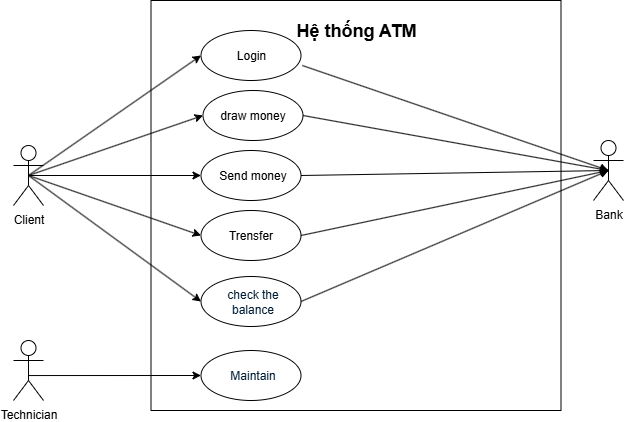

The diagram above was exported from draw.io. Its source (the exported page's mxGraphModel, read from the mxfile embedded in the PNG):
<mxGraphModel dx="1097" dy="1700" grid="1" gridSize="10" guides="1" tooltips="1" connect="1" arrows="1" fold="1" page="1" pageScale="1" pageWidth="850" pageHeight="1100" math="0" shadow="0">
  <root>
    <mxCell id="0" />
    <mxCell id="1" parent="0" />
    <mxCell id="g4NdSN-ebCG9v2U7Fx2P-43" value="Client" style="shape=umlActor;verticalLabelPosition=bottom;verticalAlign=top;html=1;outlineConnect=0;" parent="1" vertex="1">
      <mxGeometry x="50" y="-655" width="30" height="60" as="geometry" />
    </mxCell>
    <mxCell id="g4NdSN-ebCG9v2U7Fx2P-45" value="" style="whiteSpace=wrap;html=1;aspect=fixed;" parent="1" vertex="1">
      <mxGeometry x="187.5" y="-800" width="410" height="410" as="geometry" />
    </mxCell>
    <mxCell id="g4NdSN-ebCG9v2U7Fx2P-50" value="&lt;font style=&quot;font-size: 18px;&quot;&gt;Hệ thống ATM&lt;/font&gt;" style="text;html=1;align=center;verticalAlign=middle;whiteSpace=wrap;rounded=0;fontStyle=1;fontSize=30;" parent="1" vertex="1">
      <mxGeometry x="252.5" y="-790" width="280" height="30" as="geometry" />
    </mxCell>
    <mxCell id="g4NdSN-ebCG9v2U7Fx2P-55" value="" style="ellipse;whiteSpace=wrap;html=1;" parent="1" vertex="1">
      <mxGeometry x="237.5" y="-770" width="100" height="50" as="geometry" />
    </mxCell>
    <mxCell id="g4NdSN-ebCG9v2U7Fx2P-56" value="" style="ellipse;whiteSpace=wrap;html=1;" parent="1" vertex="1">
      <mxGeometry x="239.5" y="-710" width="100" height="50" as="geometry" />
    </mxCell>
    <mxCell id="g4NdSN-ebCG9v2U7Fx2P-61" value="Login" style="text;html=1;align=center;verticalAlign=middle;whiteSpace=wrap;rounded=0;" parent="1" vertex="1">
      <mxGeometry x="256.5" y="-760" width="62" height="30" as="geometry" />
    </mxCell>
    <mxCell id="g4NdSN-ebCG9v2U7Fx2P-83" value="" style="endArrow=classic;html=1;rounded=0;exitX=0.5;exitY=0.5;exitDx=0;exitDy=0;exitPerimeter=0;entryX=0;entryY=0.5;entryDx=0;entryDy=0;" parent="1" source="g4NdSN-ebCG9v2U7Fx2P-43" target="g4NdSN-ebCG9v2U7Fx2P-55" edge="1">
      <mxGeometry width="50" height="50" relative="1" as="geometry">
        <mxPoint x="80" y="-620" as="sourcePoint" />
        <mxPoint x="250" y="-670" as="targetPoint" />
      </mxGeometry>
    </mxCell>
    <mxCell id="g4NdSN-ebCG9v2U7Fx2P-84" value="" style="endArrow=classic;html=1;rounded=0;exitX=0.5;exitY=0.5;exitDx=0;exitDy=0;exitPerimeter=0;entryX=0;entryY=0.5;entryDx=0;entryDy=0;" parent="1" source="g4NdSN-ebCG9v2U7Fx2P-43" target="g4NdSN-ebCG9v2U7Fx2P-56" edge="1">
      <mxGeometry width="50" height="50" relative="1" as="geometry">
        <mxPoint x="220" y="-542" as="sourcePoint" />
        <mxPoint x="350" y="-660" as="targetPoint" />
      </mxGeometry>
    </mxCell>
    <mxCell id="g4NdSN-ebCG9v2U7Fx2P-62" value="draw money" style="text;html=1;align=center;verticalAlign=middle;whiteSpace=wrap;rounded=0;" parent="1" vertex="1">
      <mxGeometry x="248" y="-700" width="83" height="30" as="geometry" />
    </mxCell>
    <mxCell id="3RKcA7T4iZ-rjZH2r5I0-6" value="" style="ellipse;whiteSpace=wrap;html=1;" vertex="1" parent="1">
      <mxGeometry x="237.5" y="-650" width="100" height="50" as="geometry" />
    </mxCell>
    <mxCell id="3RKcA7T4iZ-rjZH2r5I0-7" value="" style="ellipse;whiteSpace=wrap;html=1;" vertex="1" parent="1">
      <mxGeometry x="237.5" y="-590" width="100" height="50" as="geometry" />
    </mxCell>
    <mxCell id="3RKcA7T4iZ-rjZH2r5I0-10" value="" style="ellipse;whiteSpace=wrap;html=1;" vertex="1" parent="1">
      <mxGeometry x="237.5" y="-524" width="100" height="50" as="geometry" />
    </mxCell>
    <mxCell id="3RKcA7T4iZ-rjZH2r5I0-11" value="Bank" style="shape=umlActor;verticalLabelPosition=bottom;verticalAlign=top;html=1;outlineConnect=0;" vertex="1" parent="1">
      <mxGeometry x="630" y="-660" width="30" height="60" as="geometry" />
    </mxCell>
    <mxCell id="3RKcA7T4iZ-rjZH2r5I0-12" value="Send money" style="text;html=1;align=center;verticalAlign=middle;whiteSpace=wrap;rounded=0;" vertex="1" parent="1">
      <mxGeometry x="248" y="-640" width="83" height="30" as="geometry" />
    </mxCell>
    <mxCell id="3RKcA7T4iZ-rjZH2r5I0-13" value="Trensfer" style="text;html=1;align=center;verticalAlign=middle;whiteSpace=wrap;rounded=0;" vertex="1" parent="1">
      <mxGeometry x="246" y="-580" width="83" height="30" as="geometry" />
    </mxCell>
    <mxCell id="3RKcA7T4iZ-rjZH2r5I0-14" value="&lt;span style=&quot;color: rgb(0, 29, 53); font-family: &amp;quot;Google Sans&amp;quot;, Arial, sans-serif; text-align: start; background-color: rgb(255, 255, 255);&quot;&gt;&lt;font&gt;check the balance&lt;/font&gt;&lt;/span&gt;" style="text;html=1;align=center;verticalAlign=middle;whiteSpace=wrap;rounded=0;" vertex="1" parent="1">
      <mxGeometry x="248" y="-514" width="83" height="30" as="geometry" />
    </mxCell>
    <mxCell id="3RKcA7T4iZ-rjZH2r5I0-15" style="edgeStyle=orthogonalEdgeStyle;rounded=0;orthogonalLoop=1;jettySize=auto;html=1;entryX=0;entryY=0.5;entryDx=0;entryDy=0;exitX=0.5;exitY=0.5;exitDx=0;exitDy=0;exitPerimeter=0;" edge="1" parent="1" source="g4NdSN-ebCG9v2U7Fx2P-43" target="3RKcA7T4iZ-rjZH2r5I0-6">
      <mxGeometry relative="1" as="geometry" />
    </mxCell>
    <mxCell id="3RKcA7T4iZ-rjZH2r5I0-17" value="" style="endArrow=classic;html=1;rounded=0;entryX=0;entryY=0.5;entryDx=0;entryDy=0;exitX=0.5;exitY=0.5;exitDx=0;exitDy=0;exitPerimeter=0;" edge="1" parent="1" source="g4NdSN-ebCG9v2U7Fx2P-43" target="3RKcA7T4iZ-rjZH2r5I0-7">
      <mxGeometry width="50" height="50" relative="1" as="geometry">
        <mxPoint x="150" y="-600" as="sourcePoint" />
        <mxPoint x="325" y="-660" as="targetPoint" />
      </mxGeometry>
    </mxCell>
    <mxCell id="3RKcA7T4iZ-rjZH2r5I0-18" value="" style="endArrow=classic;html=1;rounded=0;entryX=0;entryY=0.5;entryDx=0;entryDy=0;exitX=0.5;exitY=0.5;exitDx=0;exitDy=0;exitPerimeter=0;" edge="1" parent="1" source="g4NdSN-ebCG9v2U7Fx2P-43" target="3RKcA7T4iZ-rjZH2r5I0-10">
      <mxGeometry width="50" height="50" relative="1" as="geometry">
        <mxPoint x="130" y="-590" as="sourcePoint" />
        <mxPoint x="303" y="-530" as="targetPoint" />
      </mxGeometry>
    </mxCell>
    <mxCell id="3RKcA7T4iZ-rjZH2r5I0-19" value="" style="ellipse;whiteSpace=wrap;html=1;" vertex="1" parent="1">
      <mxGeometry x="237.5" y="-450" width="100" height="50" as="geometry" />
    </mxCell>
    <mxCell id="3RKcA7T4iZ-rjZH2r5I0-21" value="" style="endArrow=classic;html=1;rounded=0;exitX=1.013;exitY=0.7;exitDx=0;exitDy=0;exitPerimeter=0;entryX=0.5;entryY=0.5;entryDx=0;entryDy=0;entryPerimeter=0;" edge="1" parent="1" source="g4NdSN-ebCG9v2U7Fx2P-55" target="3RKcA7T4iZ-rjZH2r5I0-11">
      <mxGeometry width="50" height="50" relative="1" as="geometry">
        <mxPoint x="210" y="-610" as="sourcePoint" />
        <mxPoint x="383" y="-730" as="targetPoint" />
      </mxGeometry>
    </mxCell>
    <mxCell id="3RKcA7T4iZ-rjZH2r5I0-22" value="" style="endArrow=classic;html=1;rounded=0;exitX=1;exitY=0.5;exitDx=0;exitDy=0;entryX=0.5;entryY=0.5;entryDx=0;entryDy=0;entryPerimeter=0;" edge="1" parent="1" source="g4NdSN-ebCG9v2U7Fx2P-56" target="3RKcA7T4iZ-rjZH2r5I0-11">
      <mxGeometry width="50" height="50" relative="1" as="geometry">
        <mxPoint x="510" y="-670" as="sourcePoint" />
        <mxPoint x="816" y="-565" as="targetPoint" />
      </mxGeometry>
    </mxCell>
    <mxCell id="3RKcA7T4iZ-rjZH2r5I0-23" value="" style="endArrow=classic;html=1;rounded=0;exitX=1;exitY=0.5;exitDx=0;exitDy=0;entryX=0.5;entryY=0.5;entryDx=0;entryDy=0;entryPerimeter=0;" edge="1" parent="1" source="3RKcA7T4iZ-rjZH2r5I0-6" target="3RKcA7T4iZ-rjZH2r5I0-11">
      <mxGeometry width="50" height="50" relative="1" as="geometry">
        <mxPoint x="450" y="-610" as="sourcePoint" />
        <mxPoint x="756" y="-505" as="targetPoint" />
      </mxGeometry>
    </mxCell>
    <mxCell id="3RKcA7T4iZ-rjZH2r5I0-24" value="" style="endArrow=classic;html=1;rounded=0;exitX=1;exitY=0.5;exitDx=0;exitDy=0;entryX=0.5;entryY=0.5;entryDx=0;entryDy=0;entryPerimeter=0;" edge="1" parent="1" source="3RKcA7T4iZ-rjZH2r5I0-7" target="3RKcA7T4iZ-rjZH2r5I0-11">
      <mxGeometry width="50" height="50" relative="1" as="geometry">
        <mxPoint x="380" y="-565" as="sourcePoint" />
        <mxPoint x="687" y="-570" as="targetPoint" />
      </mxGeometry>
    </mxCell>
    <mxCell id="3RKcA7T4iZ-rjZH2r5I0-25" value="" style="endArrow=classic;html=1;rounded=0;exitX=1;exitY=0.5;exitDx=0;exitDy=0;entryX=0.5;entryY=0.5;entryDx=0;entryDy=0;entryPerimeter=0;" edge="1" parent="1" source="3RKcA7T4iZ-rjZH2r5I0-10" target="3RKcA7T4iZ-rjZH2r5I0-11">
      <mxGeometry width="50" height="50" relative="1" as="geometry">
        <mxPoint x="600" y="-575" as="sourcePoint" />
        <mxPoint x="907" y="-580" as="targetPoint" />
      </mxGeometry>
    </mxCell>
    <mxCell id="3RKcA7T4iZ-rjZH2r5I0-31" style="edgeStyle=orthogonalEdgeStyle;rounded=0;orthogonalLoop=1;jettySize=auto;html=1;entryX=0;entryY=0.5;entryDx=0;entryDy=0;exitX=0.5;exitY=0.5;exitDx=0;exitDy=0;exitPerimeter=0;" edge="1" parent="1" source="3RKcA7T4iZ-rjZH2r5I0-26" target="3RKcA7T4iZ-rjZH2r5I0-19">
      <mxGeometry relative="1" as="geometry">
        <Array as="points">
          <mxPoint x="65" y="-425" />
        </Array>
      </mxGeometry>
    </mxCell>
    <mxCell id="3RKcA7T4iZ-rjZH2r5I0-26" value="Technician" style="shape=umlActor;verticalLabelPosition=bottom;verticalAlign=top;html=1;outlineConnect=0;" vertex="1" parent="1">
      <mxGeometry x="50" y="-460" width="30" height="60" as="geometry" />
    </mxCell>
    <mxCell id="3RKcA7T4iZ-rjZH2r5I0-30" value="&lt;div style=&quot;text-align: start;&quot;&gt;&lt;font face=&quot;Google Sans, Arial, sans-serif&quot; color=&quot;#001d35&quot;&gt;&lt;span style=&quot;background-color: rgb(255, 255, 255);&quot;&gt;Maintain&lt;/span&gt;&lt;/font&gt;&lt;/div&gt;" style="text;html=1;align=center;verticalAlign=middle;whiteSpace=wrap;rounded=0;" vertex="1" parent="1">
      <mxGeometry x="248" y="-440" width="83" height="30" as="geometry" />
    </mxCell>
  </root>
</mxGraphModel>